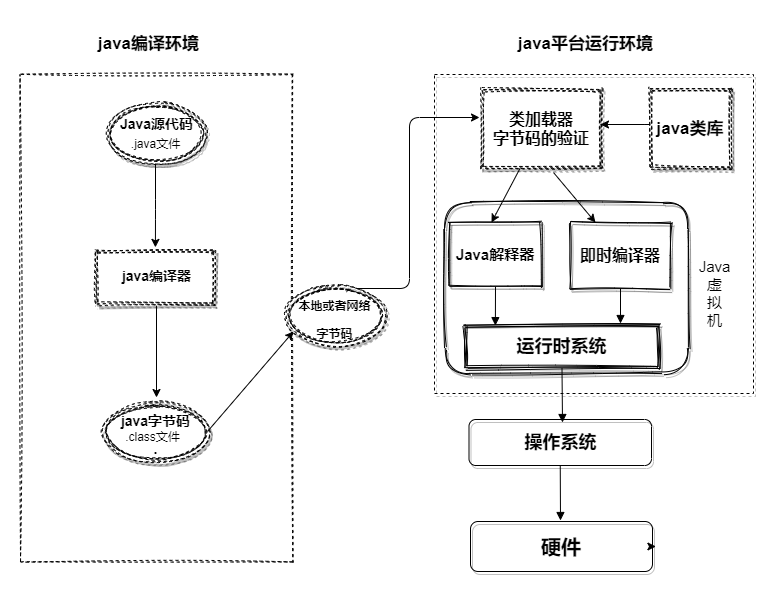

The diagram above was exported from draw.io. Its source (the exported page's mxGraphModel, read from the mxfile embedded in the PNG):
<mxGraphModel dx="1088" dy="880" grid="0" gridSize="10" guides="1" tooltips="1" connect="1" arrows="1" fold="1" page="1" pageScale="1" pageWidth="827" pageHeight="1169" math="0" shadow="0">
  <root>
    <mxCell id="0" />
    <mxCell id="1" parent="0" />
    <mxCell id="Qb5D8aQvAYOoRsky5XtR-16" value="" style="rounded=0;whiteSpace=wrap;html=1;shadow=0;sketch=1;glass=0;dashed=1;" parent="1" vertex="1">
      <mxGeometry x="69" y="528" width="272" height="487" as="geometry" />
    </mxCell>
    <mxCell id="Qb5D8aQvAYOoRsky5XtR-18" value="&lt;font style=&quot;font-size: 17px&quot;&gt;java编译环境&lt;/font&gt;" style="text;strokeColor=none;fillColor=none;html=1;fontSize=24;fontStyle=1;verticalAlign=middle;align=center;rounded=1;shadow=1;glass=0;dashed=1;sketch=1;" parent="1" vertex="1">
      <mxGeometry x="147" y="474" width="100" height="40" as="geometry" />
    </mxCell>
    <mxCell id="Qb5D8aQvAYOoRsky5XtR-19" value="&lt;font style=&quot;font-size: 17px&quot;&gt;java平台运行环境&lt;/font&gt;" style="text;strokeColor=none;fillColor=none;html=1;fontSize=24;fontStyle=1;verticalAlign=middle;align=center;rounded=1;shadow=1;glass=0;dashed=1;sketch=1;" parent="1" vertex="1">
      <mxGeometry x="584" y="474" width="100" height="40" as="geometry" />
    </mxCell>
    <mxCell id="Qb5D8aQvAYOoRsky5XtR-21" value="" style="ellipse;shape=doubleEllipse;whiteSpace=wrap;html=1;rounded=1;shadow=1;glass=0;dashed=1;sketch=1;" parent="1" vertex="1">
      <mxGeometry x="155" y="557" width="100" height="60" as="geometry" />
    </mxCell>
    <mxCell id="Qb5D8aQvAYOoRsky5XtR-22" value="&lt;font style=&quot;font-size: 14px&quot;&gt;Java源代码&lt;/font&gt;" style="text;strokeColor=none;fillColor=none;html=1;fontSize=24;fontStyle=1;verticalAlign=middle;align=center;rounded=1;shadow=1;glass=0;dashed=1;sketch=1;" parent="1" vertex="1">
      <mxGeometry x="145" y="548" width="120" height="52" as="geometry" />
    </mxCell>
    <mxCell id="Qb5D8aQvAYOoRsky5XtR-23" value="&lt;span style=&quot;font-size: 12px ; font-weight: normal&quot;&gt;.java文件&lt;/span&gt;" style="text;strokeColor=none;fillColor=none;html=1;fontSize=24;fontStyle=1;verticalAlign=middle;align=center;rounded=1;shadow=1;glass=0;dashed=1;sketch=1;" parent="1" vertex="1">
      <mxGeometry x="148" y="568" width="112" height="49" as="geometry" />
    </mxCell>
    <mxCell id="Qb5D8aQvAYOoRsky5XtR-28" value="" style="endArrow=classic;html=1;exitX=0.5;exitY=1;exitDx=0;exitDy=0;entryX=0.496;entryY=0.355;entryDx=0;entryDy=0;entryPerimeter=0;" parent="1" source="Qb5D8aQvAYOoRsky5XtR-23" target="Qb5D8aQvAYOoRsky5XtR-16" edge="1">
      <mxGeometry relative="1" as="geometry">
        <mxPoint x="175" y="657" as="sourcePoint" />
        <mxPoint x="275" y="657" as="targetPoint" />
        <Array as="points">
          <mxPoint x="204" y="663" />
        </Array>
      </mxGeometry>
    </mxCell>
    <mxCell id="Qb5D8aQvAYOoRsky5XtR-40" style="edgeStyle=orthogonalEdgeStyle;rounded=0;orthogonalLoop=1;jettySize=auto;html=1;exitX=0.5;exitY=1;exitDx=0;exitDy=0;" parent="1" source="Qb5D8aQvAYOoRsky5XtR-30" edge="1">
      <mxGeometry relative="1" as="geometry">
        <mxPoint x="205" y="851" as="targetPoint" />
        <Array as="points">
          <mxPoint x="205" y="758" />
        </Array>
      </mxGeometry>
    </mxCell>
    <mxCell id="Qb5D8aQvAYOoRsky5XtR-30" value="" style="shape=ext;double=1;rounded=0;whiteSpace=wrap;html=1;shadow=1;glass=0;dashed=1;sketch=1;" parent="1" vertex="1">
      <mxGeometry x="144" y="703" width="120" height="55" as="geometry" />
    </mxCell>
    <mxCell id="Qb5D8aQvAYOoRsky5XtR-31" value="&lt;font style=&quot;font-size: 14px&quot;&gt;java编译器&lt;/font&gt;" style="text;strokeColor=none;fillColor=none;html=1;fontSize=24;fontStyle=1;verticalAlign=middle;align=center;rounded=1;shadow=1;glass=0;dashed=1;sketch=1;" parent="1" vertex="1">
      <mxGeometry x="155" y="706" width="100" height="40" as="geometry" />
    </mxCell>
    <mxCell id="Qb5D8aQvAYOoRsky5XtR-42" value="" style="ellipse;shape=doubleEllipse;whiteSpace=wrap;html=1;rounded=1;shadow=1;glass=0;dashed=1;sketch=1;" parent="1" vertex="1">
      <mxGeometry x="151" y="855" width="107" height="62" as="geometry" />
    </mxCell>
    <mxCell id="Qb5D8aQvAYOoRsky5XtR-43" value="&lt;font style=&quot;font-size: 14px ; line-height: 10%&quot;&gt;java字节码&lt;br&gt;.&lt;br&gt;&lt;/font&gt;" style="text;strokeColor=none;fillColor=none;html=1;fontSize=24;fontStyle=1;verticalAlign=middle;align=center;rounded=1;shadow=1;glass=0;dashed=1;sketch=1;" parent="1" vertex="1">
      <mxGeometry x="148" y="855" width="112" height="59" as="geometry" />
    </mxCell>
    <mxCell id="Qb5D8aQvAYOoRsky5XtR-44" value="&lt;font style=&quot;font-size: 12px ; font-weight: normal&quot;&gt;.class文件&lt;/font&gt;" style="text;strokeColor=none;fillColor=none;html=1;fontSize=24;fontStyle=1;verticalAlign=middle;align=center;rounded=1;shadow=1;glass=0;dashed=1;sketch=1;" parent="1" vertex="1">
      <mxGeometry x="141" y="850.5" width="119" height="71.5" as="geometry" />
    </mxCell>
    <mxCell id="Qb5D8aQvAYOoRsky5XtR-45" value="" style="endArrow=classic;html=1;" parent="1" edge="1">
      <mxGeometry width="50" height="50" relative="1" as="geometry">
        <mxPoint x="256" y="885" as="sourcePoint" />
        <mxPoint x="342" y="785" as="targetPoint" />
      </mxGeometry>
    </mxCell>
    <mxCell id="Qb5D8aQvAYOoRsky5XtR-47" value="" style="ellipse;shape=doubleEllipse;whiteSpace=wrap;html=1;rounded=1;shadow=1;glass=0;dashed=1;sketch=1;" parent="1" vertex="1">
      <mxGeometry x="334" y="739" width="100" height="60" as="geometry" />
    </mxCell>
    <mxCell id="Qb5D8aQvAYOoRsky5XtR-48" value="&lt;font style=&quot;line-height: 0%&quot;&gt;&lt;span style=&quot;font-size: 12px&quot;&gt;本地或者网络&lt;/span&gt;&lt;br&gt;&lt;font style=&quot;font-size: 12px ; line-height: 50%&quot;&gt;字节码&lt;/font&gt;&lt;/font&gt;" style="text;strokeColor=none;fillColor=none;html=1;fontSize=24;fontStyle=1;verticalAlign=middle;align=center;rounded=1;shadow=1;glass=0;dashed=1;sketch=1;" parent="1" vertex="1">
      <mxGeometry x="334" y="749" width="98" height="40" as="geometry" />
    </mxCell>
    <mxCell id="Qb5D8aQvAYOoRsky5XtR-49" value="" style="edgeStyle=elbowEdgeStyle;elbow=horizontal;endArrow=classic;html=1;" parent="1" edge="1">
      <mxGeometry width="50" height="50" relative="1" as="geometry">
        <mxPoint x="405" y="742" as="sourcePoint" />
        <mxPoint x="528" y="571" as="targetPoint" />
        <Array as="points">
          <mxPoint x="458" y="657" />
        </Array>
      </mxGeometry>
    </mxCell>
    <mxCell id="Qb5D8aQvAYOoRsky5XtR-50" value="&lt;font style=&quot;font-size: 16px&quot;&gt;&lt;b&gt;类加载器&lt;br&gt;字节码的验证&lt;/b&gt;&lt;/font&gt;" style="shape=ext;double=1;rounded=0;whiteSpace=wrap;html=1;shadow=1;glass=0;dashed=1;sketch=1;" parent="1" vertex="1">
      <mxGeometry x="530" y="542" width="120" height="80" as="geometry" />
    </mxCell>
    <mxCell id="Qb5D8aQvAYOoRsky5XtR-51" value="&lt;font style=&quot;font-size: 17px&quot;&gt;&lt;b&gt;java类库&lt;/b&gt;&lt;/font&gt;" style="shape=ext;double=1;rounded=0;whiteSpace=wrap;html=1;shadow=1;glass=0;dashed=1;sketch=1;" parent="1" vertex="1">
      <mxGeometry x="698" y="542" width="82" height="80" as="geometry" />
    </mxCell>
    <mxCell id="Qb5D8aQvAYOoRsky5XtR-52" value="" style="endArrow=classic;html=1;" parent="1" edge="1">
      <mxGeometry relative="1" as="geometry">
        <mxPoint x="649" y="578" as="sourcePoint" />
        <mxPoint x="649" y="578" as="targetPoint" />
        <Array as="points">
          <mxPoint x="703" y="578" />
        </Array>
      </mxGeometry>
    </mxCell>
    <mxCell id="Qb5D8aQvAYOoRsky5XtR-59" value="" style="endArrow=classic;html=1;" parent="1" edge="1">
      <mxGeometry width="50" height="50" relative="1" as="geometry">
        <mxPoint x="569" y="621" as="sourcePoint" />
        <mxPoint x="540" y="676" as="targetPoint" />
        <Array as="points">
          <mxPoint x="540" y="676" />
        </Array>
      </mxGeometry>
    </mxCell>
    <mxCell id="Qb5D8aQvAYOoRsky5XtR-80" value="" style="endArrow=classic;html=1;entryX=0.25;entryY=0;entryDx=0;entryDy=0;" parent="1" target="Qb5D8aQvAYOoRsky5XtR-82" edge="1">
      <mxGeometry width="50" height="50" relative="1" as="geometry">
        <mxPoint x="602" y="626" as="sourcePoint" />
        <mxPoint x="630" y="671" as="targetPoint" />
        <Array as="points" />
      </mxGeometry>
    </mxCell>
    <mxCell id="Qb5D8aQvAYOoRsky5XtR-81" value="&lt;font style=&quot;font-size: 15px&quot;&gt;&lt;b&gt;Java解释器&lt;/b&gt;&lt;/font&gt;" style="rounded=0;whiteSpace=wrap;html=1;shadow=1;glass=0;sketch=1;fillColor=none;" parent="1" vertex="1">
      <mxGeometry x="498" y="676" width="92" height="64" as="geometry" />
    </mxCell>
    <mxCell id="Qb5D8aQvAYOoRsky5XtR-82" value="&lt;font style=&quot;font-size: 16px&quot;&gt;&lt;b&gt;即时编译器&lt;/b&gt;&lt;/font&gt;" style="rounded=0;whiteSpace=wrap;html=1;shadow=1;glass=0;sketch=1;fillColor=none;" parent="1" vertex="1">
      <mxGeometry x="619" y="676" width="100" height="66" as="geometry" />
    </mxCell>
    <mxCell id="Qb5D8aQvAYOoRsky5XtR-86" value="" style="endArrow=block;endFill=1;endSize=6;html=1;entryX=0.175;entryY=0.831;entryDx=0;entryDy=0;entryPerimeter=0;" parent="1" edge="1">
      <mxGeometry width="100" relative="1" as="geometry">
        <mxPoint x="544" y="740" as="sourcePoint" />
        <mxPoint x="543.875" y="779.1030000000001" as="targetPoint" />
      </mxGeometry>
    </mxCell>
    <mxCell id="Qb5D8aQvAYOoRsky5XtR-87" value="" style="endArrow=block;endFill=1;endSize=6;html=1;exitX=0.5;exitY=1;exitDx=0;exitDy=0;" parent="1" source="Qb5D8aQvAYOoRsky5XtR-82" edge="1">
      <mxGeometry width="100" relative="1" as="geometry">
        <mxPoint x="554" y="750" as="sourcePoint" />
        <mxPoint x="669" y="777" as="targetPoint" />
      </mxGeometry>
    </mxCell>
    <mxCell id="Qb5D8aQvAYOoRsky5XtR-88" value="&lt;font style=&quot;font-size: 18px&quot;&gt;&lt;b&gt;运行时系统&lt;/b&gt;&lt;/font&gt;" style="shape=ext;double=1;rounded=0;whiteSpace=wrap;html=1;shadow=1;glass=0;sketch=1;fillColor=none;" parent="1" vertex="1">
      <mxGeometry x="513" y="778" width="195" height="44" as="geometry" />
    </mxCell>
    <mxCell id="Qb5D8aQvAYOoRsky5XtR-89" value="" style="endArrow=block;endFill=1;endSize=6;html=1;exitX=0.5;exitY=1;exitDx=0;exitDy=0;" parent="1" source="Qb5D8aQvAYOoRsky5XtR-88" edge="1">
      <mxGeometry width="100" relative="1" as="geometry">
        <mxPoint x="554" y="750" as="sourcePoint" />
        <mxPoint x="611" y="876" as="targetPoint" />
      </mxGeometry>
    </mxCell>
    <mxCell id="Qb5D8aQvAYOoRsky5XtR-90" value="&lt;font style=&quot;font-size: 18px&quot;&gt;&lt;b&gt;操作系统&lt;/b&gt;&lt;/font&gt;" style="rounded=1;whiteSpace=wrap;html=1;shadow=1;glass=0;sketch=0;fillColor=none;" parent="1" vertex="1">
      <mxGeometry x="517.5" y="873" width="182.5" height="46" as="geometry" />
    </mxCell>
    <mxCell id="Qb5D8aQvAYOoRsky5XtR-91" value="" style="endArrow=block;endFill=1;endSize=6;html=1;exitX=0.5;exitY=1;exitDx=0;exitDy=0;" parent="1" source="Qb5D8aQvAYOoRsky5XtR-90" edge="1">
      <mxGeometry width="100" relative="1" as="geometry">
        <mxPoint x="620.5" y="832" as="sourcePoint" />
        <mxPoint x="609" y="974" as="targetPoint" />
      </mxGeometry>
    </mxCell>
    <mxCell id="Qb5D8aQvAYOoRsky5XtR-101" style="edgeStyle=orthogonalEdgeStyle;curved=1;rounded=0;sketch=0;orthogonalLoop=1;jettySize=auto;html=1;exitX=1;exitY=0.5;exitDx=0;exitDy=0;" parent="1" source="Qb5D8aQvAYOoRsky5XtR-92" edge="1">
      <mxGeometry relative="1" as="geometry">
        <mxPoint x="704.4000244140625" y="1000" as="targetPoint" />
      </mxGeometry>
    </mxCell>
    <mxCell id="Qb5D8aQvAYOoRsky5XtR-92" value="&lt;font style=&quot;font-size: 20px&quot;&gt;&lt;b&gt;硬件&lt;/b&gt;&lt;/font&gt;" style="rounded=1;whiteSpace=wrap;html=1;shadow=1;glass=1;sketch=0;fillColor=none;" parent="1" vertex="1">
      <mxGeometry x="519" y="975" width="182" height="50" as="geometry" />
    </mxCell>
    <mxCell id="Qb5D8aQvAYOoRsky5XtR-96" value="Java&#10;虚&#10;拟&#10;机" style="text;strokeColor=none;fillColor=none;spacingLeft=4;spacingRight=4;overflow=hidden;rotatable=0;points=[[0,0.5],[1,0.5]];portConstraint=eastwest;fontSize=15;rounded=1;shadow=1;glass=0;sketch=1;align=center;verticalAlign=middle;horizontal=1;labelBorderColor=none;" parent="1" vertex="1">
      <mxGeometry x="738" y="695" width="51" height="103" as="geometry" />
    </mxCell>
    <mxCell id="Qb5D8aQvAYOoRsky5XtR-97" value="" style="html=1;rounded=1;shadow=1;glass=0;sketch=1;fillColor=none;fontSize=17;align=center;" parent="1" vertex="1">
      <mxGeometry x="493" y="656" width="244" height="171" as="geometry" />
    </mxCell>
    <mxCell id="Qb5D8aQvAYOoRsky5XtR-100" value="" style="whiteSpace=wrap;html=1;aspect=fixed;rounded=0;shadow=1;glass=0;labelBackgroundColor=none;sketch=0;fillColor=none;fontSize=15;align=center;dashed=1;" parent="1" vertex="1">
      <mxGeometry x="483" y="528" width="319" height="319" as="geometry" />
    </mxCell>
  </root>
</mxGraphModel>